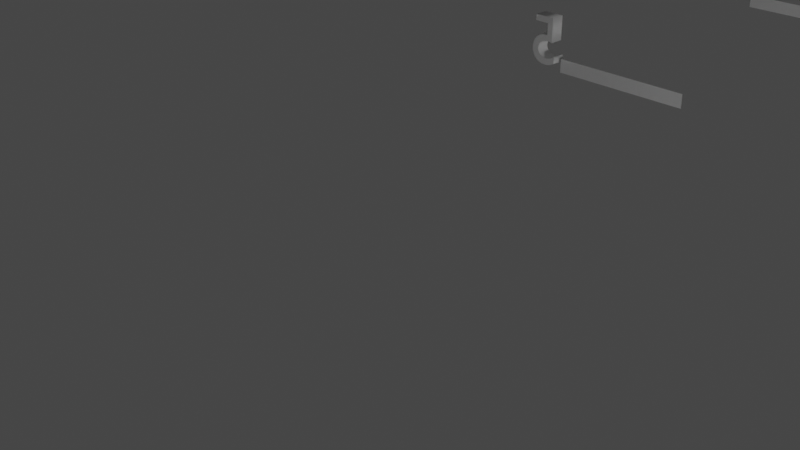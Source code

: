 # Source: repere.blend  (saved by Blender 2.90.8; exported with 4.5.12 LTS)
import bpy
from mathutils import Matrix  # noqa: F401  (used for matrix-valued properties, if any)

bpy.ops.wm.read_factory_settings(use_empty=True)
scene = bpy.context.scene
scene.name = 'Scene'

# ---- collections
col_collection = bpy.data.collections.new('Collection'); scene.collection.children.link(col_collection)

# ---- world
world_world = bpy.data.worlds.new('World'); scene.world = world_world
world_world.use_nodes = True; world_world.node_tree.nodes.clear()
_N = world_world.node_tree.nodes; _L = world_world.node_tree.links
n0 = _N.new('ShaderNodeOutputWorld'); n0.name = 'World Output'; n0.location = (300, 300)
n1 = _N.new('ShaderNodeBackground'); n1.name = 'Background'; n1.location = (10, 300)
n1.inputs[0].default_value = (0.05088, 0.05088, 0.05088, 1.0)
_L.new(n1.outputs[0], n0.inputs[0])
n0.is_active_output = True
world_world.color = (0.05088, 0.05088, 0.05088)
world_world.use_sun_shadow = False
world_world.sun_shadow_jitter_overblur = 0.0

# ---- cameras
cam_camera = bpy.data.cameras.new('Camera')
cam_camera.clip_end = 100.0
cam_camera.ortho_scale = 7.314

# ---- lights
light_light = bpy.data.lights.new('Light', 'POINT')
light_light.transmission_factor = 0.0
light_light.energy = 1000.0
light_light.shadow_soft_size = 0.1
light_light.shadow_maximum_resolution = 0.006
light_light.use_absolute_resolution = True

# ---- meshes
me_cone = bpy.data.meshes.new('Cone')
me_cone.from_pydata([(0.0, 1.0, -1.0), (0.1951, 0.9808, -1.0), (0.3827, 0.9239, -1.0), (0.5556, 0.8315, -1.0), (0.7071, 0.7071, -1.0), (0.8315, 0.5556, -1.0), (0.9239, 0.3827, -1.0), (0.9808, 0.1951, -1.0), (1.0, 7.55e-08, -1.0), (0.9808, -0.1951, -1.0), (0.9239, -0.3827, -1.0), (0.8315, -0.5556, -1.0), (0.7071, -0.7071, -1.0), (0.5556, -0.8315, -1.0), (0.3827, -0.9239, -1.0), (0.1951, -0.9808, -1.0), (-3.258e-07, -1.0, -1.0), (-0.1951, -0.9808, -1.0), (-0.3827, -0.9239, -1.0), (-0.5556, -0.8315, -1.0), (-0.7071, -0.7071, -1.0), (-0.8315, -0.5556, -1.0), (-0.9239, -0.3827, -1.0), (-0.9808, -0.1951, -1.0), (-1.0, 9.656e-07, -1.0), (-0.9808, 0.1951, -1.0), (-0.9239, 0.3827, -1.0), (-0.8315, 0.5556, -1.0), (-0.7071, 0.7071, -1.0), (-0.5556, 0.8315, -1.0), (-0.3827, 0.9239, -1.0), (-0.1951, 0.9808, -1.0), (0.0, 0.0, 1.0)], [], [(0, 32, 1), (1, 32, 2), (2, 32, 3), (3, 32, 4), (4, 32, 5), (5, 32, 6), (6, 32, 7), (7, 32, 8), (8, 32, 9), (9, 32, 10), (10, 32, 11), (11, 32, 12), (12, 32, 13), (13, 32, 14), (14, 32, 15), (15, 32, 16), (16, 32, 17), (17, 32, 18), (18, 32, 19), (19, 32, 20), (20, 32, 21), (21, 32, 22), (22, 32, 23), (23, 32, 24), (24, 32, 25), (25, 32, 26), (26, 32, 27), (27, 32, 28), (28, 32, 29), (29, 32, 30), (0, 1, 2, 3, 4, 5, 6, 7, 8, 9, 10, 11, 12, 13, 14, 15, 16, 17, 18, 19, 20, 21, 22, 23, 24, 25, 26, 27, 28, 29, 30, 31), (30, 32, 31), (31, 32, 0)])
_uv = me_cone.uv_layers.new(name='UVMap')
_uv.uv.foreach_set('vector', [0.25, 0.49, 0.25, 0.25, 0.2968, 0.4854, 0.2968, 0.4854, 0.25, 0.25, 0.3418, 0.4717, 0.3418, 0.4717, 0.25, 0.25, 0.3833, 0.4496, 0.3833, 0.4496, 0.25, 0.25, 0.4197, 0.4197, 0.4197, 0.4197, 0.25, 0.25, 0.4496, 0.3833, 0.4496, 0.3833, 0.25, 0.25, 0.4717, 0.3418, 0.4717, 0.3418, 0.25, 0.25, 0.4854, 0.2968, 0.4854, 0.2968, 0.25, 0.25, 0.49, 0.25, 0.49, 0.25, 0.25, 0.25, 0.4854, 0.2032, 0.4854, 0.2032, 0.25, 0.25, 0.4717, 0.1582, 0.4717, 0.1582, 0.25, 0.25, 0.4496, 0.1167, 0.4496, 0.1167, 0.25, 0.25, 0.4197, 0.08029, 0.4197, 0.08029, 0.25, 0.25, 0.3833, 0.05045, 0.3833, 0.05045, 0.25, 0.25, 0.3418, 0.02827, 0.3418, 0.02827, 0.25, 0.25, 0.2968, 0.01461, 0.2968, 0.01461, 0.25, 0.25, 0.25, 0.01, 0.25, 0.01, 0.25, 0.25, 0.2032, 0.01461, 0.2032, 0.01461, 0.25, 0.25, 0.1582, 0.02827, 0.1582, 0.02827, 0.25, 0.25, 0.1167, 0.05045, 0.1167, 0.05045, 0.25, 0.25, 0.08029, 0.08029, 0.08029, 0.08029, 0.25, 0.25, 0.05045, 0.1167, 0.05045, 0.1167, 0.25, 0.25, 0.02827, 0.1582, 0.02827, 0.1582, 0.25, 0.25, 0.01461, 0.2032, 0.01461, 0.2032, 0.25, 0.25, 0.01, 0.25, 0.01, 0.25, 0.25, 0.25, 0.01461, 0.2968, 0.01461, 0.2968, 0.25, 0.25, 0.02827, 0.3418, 0.02827, 0.3418, 0.25, 0.25, 0.05045, 0.3833, 0.05045, 0.3833, 0.25, 0.25, 0.08029, 0.4197, 0.08029, 0.4197, 0.25, 0.25, 0.1167, 0.4496, 0.1167, 0.4496, 0.25, 0.25, 0.1582, 0.4717, 0.75, 0.49, 0.7968, 0.4854, 0.8418, 0.4717, 0.8833, 0.4496, 0.9197, 0.4197, 0.9496, 0.3833, 0.9717, 0.3418, 0.9854, 0.2968, 0.99, 0.25, 0.9854, 0.2032, 0.9717, 0.1582, 0.9496, 0.1167, 0.9197, 0.08029, 0.8833, 0.05045, 0.8418, 0.02827, 0.7968, 0.01461, 0.75, 0.01, 0.7032, 0.01461, 0.6582, 0.02827, 0.6167, 0.05045, 0.5803, 0.08029, 0.5504, 0.1167, 0.5283, 0.1582, 0.5146, 0.2032, 0.51, 0.25, 0.5146, 0.2968, 0.5283, 0.3418, 0.5504, 0.3833, 0.5803, 0.4197, 0.6167, 0.4496, 0.6582, 0.4717, 0.7032, 0.4854, 0.1582, 0.4717, 0.25, 0.25, 0.2032, 0.4854, 0.2032, 0.4854, 0.25, 0.25, 0.25, 0.49])
me_cone.use_remesh_fix_poles = True
me_cone.use_remesh_preserve_attributes = False
me_cone.use_mirror_vertex_groups = False
me_cone.update()
me_cone_003 = bpy.data.meshes.new('Cone.003')
me_cone_003.from_pydata([(0.0, 1.0, -1.0), (0.1951, 0.9808, -1.0), (0.3827, 0.9239, -1.0), (0.5556, 0.8315, -1.0), (0.7071, 0.7071, -1.0), (0.8315, 0.5556, -1.0), (0.9239, 0.3827, -1.0), (0.9808, 0.1951, -1.0), (1.0, 7.55e-08, -1.0), (0.9808, -0.1951, -1.0), (0.9239, -0.3827, -1.0), (0.8315, -0.5556, -1.0), (0.7071, -0.7071, -1.0), (0.5556, -0.8315, -1.0), (0.3827, -0.9239, -1.0), (0.1951, -0.9808, -1.0), (-3.258e-07, -1.0, -1.0), (-0.1951, -0.9808, -1.0), (-0.3827, -0.9239, -1.0), (-0.5556, -0.8315, -1.0), (-0.7071, -0.7071, -1.0), (-0.8315, -0.5556, -1.0), (-0.9239, -0.3827, -1.0), (-0.9808, -0.1951, -1.0), (-1.0, 9.656e-07, -1.0), (-0.9808, 0.1951, -1.0), (-0.9239, 0.3827, -1.0), (-0.8315, 0.5556, -1.0), (-0.7071, 0.7071, -1.0), (-0.5556, 0.8315, -1.0), (-0.3827, 0.9239, -1.0), (-0.1951, 0.9808, -1.0), (0.0, 0.0, 1.0)], [], [(0, 32, 1), (1, 32, 2), (2, 32, 3), (3, 32, 4), (4, 32, 5), (5, 32, 6), (6, 32, 7), (7, 32, 8), (8, 32, 9), (9, 32, 10), (10, 32, 11), (11, 32, 12), (12, 32, 13), (13, 32, 14), (14, 32, 15), (15, 32, 16), (16, 32, 17), (17, 32, 18), (18, 32, 19), (19, 32, 20), (20, 32, 21), (21, 32, 22), (22, 32, 23), (23, 32, 24), (24, 32, 25), (25, 32, 26), (26, 32, 27), (27, 32, 28), (28, 32, 29), (29, 32, 30), (0, 1, 2, 3, 4, 5, 6, 7, 8, 9, 10, 11, 12, 13, 14, 15, 16, 17, 18, 19, 20, 21, 22, 23, 24, 25, 26, 27, 28, 29, 30, 31), (30, 32, 31), (31, 32, 0)])
_uv = me_cone_003.uv_layers.new(name='UVMap')
_uv.uv.foreach_set('vector', [0.25, 0.49, 0.25, 0.25, 0.2968, 0.4854, 0.2968, 0.4854, 0.25, 0.25, 0.3418, 0.4717, 0.3418, 0.4717, 0.25, 0.25, 0.3833, 0.4496, 0.3833, 0.4496, 0.25, 0.25, 0.4197, 0.4197, 0.4197, 0.4197, 0.25, 0.25, 0.4496, 0.3833, 0.4496, 0.3833, 0.25, 0.25, 0.4717, 0.3418, 0.4717, 0.3418, 0.25, 0.25, 0.4854, 0.2968, 0.4854, 0.2968, 0.25, 0.25, 0.49, 0.25, 0.49, 0.25, 0.25, 0.25, 0.4854, 0.2032, 0.4854, 0.2032, 0.25, 0.25, 0.4717, 0.1582, 0.4717, 0.1582, 0.25, 0.25, 0.4496, 0.1167, 0.4496, 0.1167, 0.25, 0.25, 0.4197, 0.08029, 0.4197, 0.08029, 0.25, 0.25, 0.3833, 0.05045, 0.3833, 0.05045, 0.25, 0.25, 0.3418, 0.02827, 0.3418, 0.02827, 0.25, 0.25, 0.2968, 0.01461, 0.2968, 0.01461, 0.25, 0.25, 0.25, 0.01, 0.25, 0.01, 0.25, 0.25, 0.2032, 0.01461, 0.2032, 0.01461, 0.25, 0.25, 0.1582, 0.02827, 0.1582, 0.02827, 0.25, 0.25, 0.1167, 0.05045, 0.1167, 0.05045, 0.25, 0.25, 0.08029, 0.08029, 0.08029, 0.08029, 0.25, 0.25, 0.05045, 0.1167, 0.05045, 0.1167, 0.25, 0.25, 0.02827, 0.1582, 0.02827, 0.1582, 0.25, 0.25, 0.01461, 0.2032, 0.01461, 0.2032, 0.25, 0.25, 0.01, 0.25, 0.01, 0.25, 0.25, 0.25, 0.01461, 0.2968, 0.01461, 0.2968, 0.25, 0.25, 0.02827, 0.3418, 0.02827, 0.3418, 0.25, 0.25, 0.05045, 0.3833, 0.05045, 0.3833, 0.25, 0.25, 0.08029, 0.4197, 0.08029, 0.4197, 0.25, 0.25, 0.1167, 0.4496, 0.1167, 0.4496, 0.25, 0.25, 0.1582, 0.4717, 0.75, 0.49, 0.7968, 0.4854, 0.8418, 0.4717, 0.8833, 0.4496, 0.9197, 0.4197, 0.9496, 0.3833, 0.9717, 0.3418, 0.9854, 0.2968, 0.99, 0.25, 0.9854, 0.2032, 0.9717, 0.1582, 0.9496, 0.1167, 0.9197, 0.08029, 0.8833, 0.05045, 0.8418, 0.02827, 0.7968, 0.01461, 0.75, 0.01, 0.7032, 0.01461, 0.6582, 0.02827, 0.6167, 0.05045, 0.5803, 0.08029, 0.5504, 0.1167, 0.5283, 0.1582, 0.5146, 0.2032, 0.51, 0.25, 0.5146, 0.2968, 0.5283, 0.3418, 0.5504, 0.3833, 0.5803, 0.4197, 0.6167, 0.4496, 0.6582, 0.4717, 0.7032, 0.4854, 0.1582, 0.4717, 0.25, 0.25, 0.2032, 0.4854, 0.2032, 0.4854, 0.25, 0.25, 0.25, 0.49])
me_cone_003.use_remesh_fix_poles = True
me_cone_003.use_remesh_preserve_attributes = False
me_cone_003.use_mirror_vertex_groups = False
me_cone_003.update()
me_cone_004 = bpy.data.meshes.new('Cone.004')
me_cone_004.from_pydata([(0.0, 1.0, -1.0), (0.1951, 0.9808, -1.0), (0.3827, 0.9239, -1.0), (0.5556, 0.8315, -1.0), (0.7071, 0.7071, -1.0), (0.8315, 0.5556, -1.0), (0.9239, 0.3827, -1.0), (0.9808, 0.1951, -1.0), (1.0, 7.55e-08, -1.0), (0.9808, -0.1951, -1.0), (0.9239, -0.3827, -1.0), (0.8315, -0.5556, -1.0), (0.7071, -0.7071, -1.0), (0.5556, -0.8315, -1.0), (0.3827, -0.9239, -1.0), (0.1951, -0.9808, -1.0), (-3.258e-07, -1.0, -1.0), (-0.1951, -0.9808, -1.0), (-0.3827, -0.9239, -1.0), (-0.5556, -0.8315, -1.0), (-0.7071, -0.7071, -1.0), (-0.8315, -0.5556, -1.0), (-0.9239, -0.3827, -1.0), (-0.9808, -0.1951, -1.0), (-1.0, 9.656e-07, -1.0), (-0.9808, 0.1951, -1.0), (-0.9239, 0.3827, -1.0), (-0.8315, 0.5556, -1.0), (-0.7071, 0.7071, -1.0), (-0.5556, 0.8315, -1.0), (-0.3827, 0.9239, -1.0), (-0.1951, 0.9808, -1.0), (0.0, 0.0, 1.0)], [], [(0, 32, 1), (1, 32, 2), (2, 32, 3), (3, 32, 4), (4, 32, 5), (5, 32, 6), (6, 32, 7), (7, 32, 8), (8, 32, 9), (9, 32, 10), (10, 32, 11), (11, 32, 12), (12, 32, 13), (13, 32, 14), (14, 32, 15), (15, 32, 16), (16, 32, 17), (17, 32, 18), (18, 32, 19), (19, 32, 20), (20, 32, 21), (21, 32, 22), (22, 32, 23), (23, 32, 24), (24, 32, 25), (25, 32, 26), (26, 32, 27), (27, 32, 28), (28, 32, 29), (29, 32, 30), (0, 1, 2, 3, 4, 5, 6, 7, 8, 9, 10, 11, 12, 13, 14, 15, 16, 17, 18, 19, 20, 21, 22, 23, 24, 25, 26, 27, 28, 29, 30, 31), (30, 32, 31), (31, 32, 0)])
_uv = me_cone_004.uv_layers.new(name='UVMap')
_uv.uv.foreach_set('vector', [0.25, 0.49, 0.25, 0.25, 0.2968, 0.4854, 0.2968, 0.4854, 0.25, 0.25, 0.3418, 0.4717, 0.3418, 0.4717, 0.25, 0.25, 0.3833, 0.4496, 0.3833, 0.4496, 0.25, 0.25, 0.4197, 0.4197, 0.4197, 0.4197, 0.25, 0.25, 0.4496, 0.3833, 0.4496, 0.3833, 0.25, 0.25, 0.4717, 0.3418, 0.4717, 0.3418, 0.25, 0.25, 0.4854, 0.2968, 0.4854, 0.2968, 0.25, 0.25, 0.49, 0.25, 0.49, 0.25, 0.25, 0.25, 0.4854, 0.2032, 0.4854, 0.2032, 0.25, 0.25, 0.4717, 0.1582, 0.4717, 0.1582, 0.25, 0.25, 0.4496, 0.1167, 0.4496, 0.1167, 0.25, 0.25, 0.4197, 0.08029, 0.4197, 0.08029, 0.25, 0.25, 0.3833, 0.05045, 0.3833, 0.05045, 0.25, 0.25, 0.3418, 0.02827, 0.3418, 0.02827, 0.25, 0.25, 0.2968, 0.01461, 0.2968, 0.01461, 0.25, 0.25, 0.25, 0.01, 0.25, 0.01, 0.25, 0.25, 0.2032, 0.01461, 0.2032, 0.01461, 0.25, 0.25, 0.1582, 0.02827, 0.1582, 0.02827, 0.25, 0.25, 0.1167, 0.05045, 0.1167, 0.05045, 0.25, 0.25, 0.08029, 0.08029, 0.08029, 0.08029, 0.25, 0.25, 0.05045, 0.1167, 0.05045, 0.1167, 0.25, 0.25, 0.02827, 0.1582, 0.02827, 0.1582, 0.25, 0.25, 0.01461, 0.2032, 0.01461, 0.2032, 0.25, 0.25, 0.01, 0.25, 0.01, 0.25, 0.25, 0.25, 0.01461, 0.2968, 0.01461, 0.2968, 0.25, 0.25, 0.02827, 0.3418, 0.02827, 0.3418, 0.25, 0.25, 0.05045, 0.3833, 0.05045, 0.3833, 0.25, 0.25, 0.08029, 0.4197, 0.08029, 0.4197, 0.25, 0.25, 0.1167, 0.4496, 0.1167, 0.4496, 0.25, 0.25, 0.1582, 0.4717, 0.75, 0.49, 0.7968, 0.4854, 0.8418, 0.4717, 0.8833, 0.4496, 0.9197, 0.4197, 0.9496, 0.3833, 0.9717, 0.3418, 0.9854, 0.2968, 0.99, 0.25, 0.9854, 0.2032, 0.9717, 0.1582, 0.9496, 0.1167, 0.9197, 0.08029, 0.8833, 0.05045, 0.8418, 0.02827, 0.7968, 0.01461, 0.75, 0.01, 0.7032, 0.01461, 0.6582, 0.02827, 0.6167, 0.05045, 0.5803, 0.08029, 0.5504, 0.1167, 0.5283, 0.1582, 0.5146, 0.2032, 0.51, 0.25, 0.5146, 0.2968, 0.5283, 0.3418, 0.5504, 0.3833, 0.5803, 0.4197, 0.6167, 0.4496, 0.6582, 0.4717, 0.7032, 0.4854, 0.1582, 0.4717, 0.25, 0.25, 0.2032, 0.4854, 0.2032, 0.4854, 0.25, 0.25, 0.25, 0.49])
me_cone_004.use_remesh_fix_poles = True
me_cone_004.use_remesh_preserve_attributes = False
me_cone_004.use_mirror_vertex_groups = False
me_cone_004.update()
me_plane = bpy.data.meshes.new('Plane')
me_plane.from_pydata([(-1.0, -1.0, 0.0), (1.0, -1.0, 0.0), (-1.0, 1.0, 0.0), (1.0, 1.0, 0.0)], [], [(0, 1, 3, 2)])
_uv = me_plane.uv_layers.new(name='UVMap')
_uv.uv.foreach_set('vector', [0.0, 0.0, 1.0, 0.0, 1.0, 1.0, 0.0, 1.0])
me_plane.use_remesh_fix_poles = True
me_plane.use_remesh_preserve_attributes = False
me_plane.use_mirror_vertex_groups = False
me_plane.update()
me_plane_001 = bpy.data.meshes.new('Plane.001')
me_plane_001.from_pydata([(-1.0, -1.0, 0.0), (1.0, -1.0, 0.0), (-1.0, 1.0, 0.0), (1.0, 1.0, 0.0)], [], [(0, 1, 3, 2)])
_uv = me_plane_001.uv_layers.new(name='UVMap')
_uv.uv.foreach_set('vector', [0.0, 0.0, 1.0, 0.0, 1.0, 1.0, 0.0, 1.0])
me_plane_001.use_remesh_fix_poles = True
me_plane_001.use_remesh_preserve_attributes = False
me_plane_001.use_mirror_vertex_groups = False
me_plane_001.update()
me_plane_002 = bpy.data.meshes.new('Plane.002')
me_plane_002.from_pydata([(-1.0, -1.0, 0.0), (1.0, -1.0, 0.0), (-1.0, 1.0, 0.0), (1.0, 1.0, 0.0)], [], [(0, 1, 3, 2)])
_uv = me_plane_002.uv_layers.new(name='UVMap')
_uv.uv.foreach_set('vector', [0.0, 0.0, 1.0, 0.0, 1.0, 1.0, 0.0, 1.0])
me_plane_002.use_remesh_fix_poles = True
me_plane_002.use_remesh_preserve_attributes = False
me_plane_002.use_mirror_vertex_groups = False
me_plane_002.update()
me_plane_003 = bpy.data.meshes.new('Plane.003')
me_plane_003.from_pydata([(-1.0, -1.0, 0.0), (1.0, -1.0, 0.0), (-1.0, 1.0, 0.0), (1.0, 1.0, 0.0)], [], [(0, 1, 3, 2)])
_uv = me_plane_003.uv_layers.new(name='UVMap')
_uv.uv.foreach_set('vector', [0.0, 0.0, 1.0, 0.0, 1.0, 1.0, 0.0, 1.0])
me_plane_003.use_remesh_fix_poles = True
me_plane_003.use_remesh_preserve_attributes = False
me_plane_003.use_mirror_vertex_groups = False
me_plane_003.update()
me_plane_004 = bpy.data.meshes.new('Plane.004')
me_plane_004.from_pydata([(-1.0, -1.0, 0.0), (1.0, -1.0, 0.0), (-1.0, 1.0, 0.0), (1.0, 1.0, 0.0)], [], [(0, 1, 3, 2)])
_uv = me_plane_004.uv_layers.new(name='UVMap')
_uv.uv.foreach_set('vector', [0.0, 0.0, 1.0, 0.0, 1.0, 1.0, 0.0, 1.0])
me_plane_004.use_remesh_fix_poles = True
me_plane_004.use_remesh_preserve_attributes = False
me_plane_004.use_mirror_vertex_groups = False
me_plane_004.update()
me_plane_005 = bpy.data.meshes.new('Plane.005')
me_plane_005.from_pydata([(-1.0, -1.0, 0.0), (1.0, -1.0, 0.0), (-1.0, 1.0, 0.0), (1.0, 1.0, 0.0)], [], [(0, 1, 3, 2)])
_uv = me_plane_005.uv_layers.new(name='UVMap')
_uv.uv.foreach_set('vector', [0.0, 0.0, 1.0, 0.0, 1.0, 1.0, 0.0, 1.0])
me_plane_005.use_remesh_fix_poles = True
me_plane_005.use_remesh_preserve_attributes = False
me_plane_005.use_mirror_vertex_groups = False
me_plane_005.update()
me_plane_006 = bpy.data.meshes.new('Plane.006')
me_plane_006.from_pydata([(-1.0, -1.0, 0.0), (1.0, -1.0, 0.0), (-1.0, 1.0, 0.0), (1.0, 1.0, 0.0)], [], [(0, 1, 3, 2)])
_uv = me_plane_006.uv_layers.new(name='UVMap')
_uv.uv.foreach_set('vector', [0.0, 0.0, 1.0, 0.0, 1.0, 1.0, 0.0, 1.0])
me_plane_006.use_remesh_fix_poles = True
me_plane_006.use_remesh_preserve_attributes = False
me_plane_006.use_mirror_vertex_groups = False
me_plane_006.update()

# ---- curves / text
cu_surface = bpy.data.curves.new('Surface', 'CURVE')
cu_surface.dimensions = '3D'
_sp = cu_surface.splines.new('NURBS'); _sp.points.add(15)
_sp.points.foreach_set('co', [0.0, -1.0, -1.0, 1.0, -1.0, -1.0, -1.0, 0.3536, -1.0, 0.0, -1.0, 1.0, -1.0, 1.0, -1.0, 0.3536, 0.0, 1.0, -1.0, 1.0, 1.0, 1.0, -1.0, 0.3536, 1.0, 0.0, -1.0, 1.0, 1.0, -1.0, -1.0, 0.3536, 0.0, -1.0, 1.0, 1.0, -1.0, -1.0, 1.0, 0.3536, -1.0, 0.0, 1.0, 1.0, -1.0, 1.0, 1.0, 0.3536, 0.0, 1.0, 1.0, 1.0, 1.0, 1.0, 1.0, 0.3536, 1.0, 0.0, 1.0, 1.0, 1.0, -1.0, 1.0, 0.3536])
_sp.order_v = 2
_sp.resolution_v = 4
_sp.use_cyclic_u = True
cu_surface.use_path_clamp = True
cu_surface.resolution_v = 4
cu_surface.fill_mode = 'FULL'
cu_surface_003 = bpy.data.curves.new('Surface.003', 'CURVE')
cu_surface_003.dimensions = '3D'
_sp = cu_surface_003.splines.new('NURBS'); _sp.points.add(15)
_sp.points.foreach_set('co', [0.0, -1.0, -1.0, 1.0, -1.0, -1.0, -1.0, 0.3536, -1.0, 0.0, -1.0, 1.0, -1.0, 1.0, -1.0, 0.3536, 0.0, 1.0, -1.0, 1.0, 1.0, 1.0, -1.0, 0.3536, 1.0, 0.0, -1.0, 1.0, 1.0, -1.0, -1.0, 0.3536, 0.0, -1.0, 1.0, 1.0, -1.0, -1.0, 1.0, 0.3536, -1.0, 0.0, 1.0, 1.0, -1.0, 1.0, 1.0, 0.3536, 0.0, 1.0, 1.0, 1.0, 1.0, 1.0, 1.0, 0.3536, 1.0, 0.0, 1.0, 1.0, 1.0, -1.0, 1.0, 0.3536])
_sp.order_v = 2
_sp.resolution_v = 4
_sp.use_cyclic_u = True
cu_surface_003.use_path_clamp = True
cu_surface_003.resolution_v = 4
cu_surface_003.fill_mode = 'FULL'
cu_surface_004 = bpy.data.curves.new('Surface.004', 'CURVE')
cu_surface_004.dimensions = '3D'
_sp = cu_surface_004.splines.new('NURBS'); _sp.points.add(15)
_sp.points.foreach_set('co', [0.0, -1.0, -1.0, 1.0, -1.0, -1.0, -1.0, 0.3536, -1.0, 0.0, -1.0, 1.0, -1.0, 1.0, -1.0, 0.3536, 0.0, 1.0, -1.0, 1.0, 1.0, 1.0, -1.0, 0.3536, 1.0, 0.0, -1.0, 1.0, 1.0, -1.0, -1.0, 0.3536, 0.0, -1.0, 1.0, 1.0, -1.0, -1.0, 1.0, 0.3536, -1.0, 0.0, 1.0, 1.0, -1.0, 1.0, 1.0, 0.3536, 0.0, 1.0, 1.0, 1.0, 1.0, 1.0, 1.0, 0.3536, 1.0, 0.0, 1.0, 1.0, 1.0, -1.0, 1.0, 0.3536])
_sp.order_v = 2
_sp.resolution_v = 4
_sp.use_cyclic_u = True
cu_surface_004.use_path_clamp = True
cu_surface_004.resolution_v = 4
cu_surface_004.fill_mode = 'FULL'
txt_x = bpy.data.curves.new('x', 'FONT')
txt_x.dimensions = '2D'
txt_x.body = 'X'
txt_x.use_path_clamp = True
txt_x.extrude = 0.1
txt_text = bpy.data.curves.new('Text', 'FONT')
txt_text.dimensions = '2D'
txt_text.body = 'Y'
txt_text.use_path_clamp = True
txt_text.extrude = 0.1
txt_text_001 = bpy.data.curves.new('Text.001', 'FONT')
txt_text_001.dimensions = '2D'
txt_text_001.body = 'Z'
txt_text_001.use_path_clamp = True
txt_text_001.extrude = 0.1
txt_text_002 = bpy.data.curves.new('Text.002', 'FONT')
txt_text_002.dimensions = '2D'
txt_text_002.body = '10'
txt_text_002.use_path_clamp = True
txt_text_002.extrude = 0.1
txt_text_003 = bpy.data.curves.new('Text.003', 'FONT')
txt_text_003.dimensions = '2D'
txt_text_003.body = '5'
txt_text_003.use_path_clamp = True
txt_text_003.extrude = 0.1
txt_text_004 = bpy.data.curves.new('Text.004', 'FONT')
txt_text_004.dimensions = '2D'
txt_text_004.body = '5'
txt_text_004.use_path_clamp = True
txt_text_004.extrude = 0.1
txt_text_005 = bpy.data.curves.new('Text.005', 'FONT')
txt_text_005.dimensions = '2D'
txt_text_005.body = '5'
txt_text_005.use_path_clamp = True
txt_text_005.extrude = 0.1
txt_text_006 = bpy.data.curves.new('Text.006', 'FONT')
txt_text_006.dimensions = '2D'
txt_text_006.body = '10\n'
txt_text_006.use_path_clamp = True
txt_text_006.extrude = 0.1
txt_text_007 = bpy.data.curves.new('Text.007', 'FONT')
txt_text_007.dimensions = '2D'
txt_text_007.body = '10\n'
txt_text_007.use_path_clamp = True
txt_text_007.extrude = 0.1

# ---- objects
ob_light = bpy.data.objects.new('Light', light_light)
ob_camera = bpy.data.objects.new('Camera', cam_camera)
ob_surface = bpy.data.objects.new('Surface', cu_surface)
ob_surface_001 = bpy.data.objects.new('Surface.001', cu_surface_003)
ob_surface_002 = bpy.data.objects.new('Surface.002', cu_surface_004)
ob_cone = bpy.data.objects.new('Cone', me_cone)
ob_cone_001 = bpy.data.objects.new('Cone.001', me_cone_003)
ob_cone_002 = bpy.data.objects.new('Cone.002', me_cone_004)
ob_x = bpy.data.objects.new('x', txt_x)
ob_text = bpy.data.objects.new('Text', txt_text)
ob_text_001 = bpy.data.objects.new('Text.001', txt_text_001)
ob_plane = bpy.data.objects.new('Plane', me_plane)
ob_plane_001 = bpy.data.objects.new('Plane.001', me_plane_001)
ob_plane_002 = bpy.data.objects.new('Plane.002', me_plane_002)
ob_plane_003 = bpy.data.objects.new('Plane.003', me_plane_003)
ob_plane_004 = bpy.data.objects.new('Plane.004', me_plane_004)
ob_plane_005 = bpy.data.objects.new('Plane.005', me_plane_005)
ob_plane_006 = bpy.data.objects.new('Plane.006', me_plane_006)
ob_text_002 = bpy.data.objects.new('Text.002', txt_text_002)
ob_text_003 = bpy.data.objects.new('Text.003', txt_text_003)
ob_text_004 = bpy.data.objects.new('Text.004', txt_text_004)
ob_text_005 = bpy.data.objects.new('Text.005', txt_text_005)
ob_text_006 = bpy.data.objects.new('Text.006', txt_text_006)
ob_text_007 = bpy.data.objects.new('Text.007', txt_text_007)

# ---- transforms, parenting, visibility, modifiers, constraints
ob_light.location = (10.0, 0.0, 0.0)
ob_light.rotation_euler = (0.6503, 0.05522, 1.866)
ob_light.lock_rotations_4d = False
ob_light.empty_display_type = 'ARROWS'
ob_light.color = (0.0, 0.0, 0.0, 0.0)
ob_light.lineart.crease_threshold = 0.0
ob_camera.location = (7.359, -6.926, 4.958)
ob_camera.rotation_euler = (1.109, 0.0, 0.8149)
ob_camera.lock_rotations_4d = False
ob_camera.empty_display_type = 'ARROWS'
ob_camera.color = (0.0, 0.0, 0.0, 0.0)
ob_camera.display_type = 'WIRE'
ob_camera.lineart.crease_threshold = 0.0
ob_surface.location = (5.0, 0.0, 0.0)
ob_surface.rotation_euler = (1.571, 0.0, 1.571)
ob_surface.scale = (0.1, 0.1, 5.0)
ob_surface.empty_image_offset = (0.0, 0.0)
ob_surface.lineart.crease_threshold = 0.0
ob_surface_001.location = (0.0, 0.0, 5.0)
ob_surface_001.scale = (0.1, 0.1, 5.0)
ob_surface_001.empty_image_offset = (0.0, 0.0)
ob_surface_001.lineart.crease_threshold = 0.0
ob_surface_002.location = (0.0, 5.0, 0.0)
ob_surface_002.rotation_euler = (1.571, 0.0, 0.0)
ob_surface_002.scale = (0.1, 0.1, 5.0)
ob_surface_002.empty_image_offset = (0.0, 0.0)
ob_surface_002.lineart.crease_threshold = 0.0
ob_cone.location = (0.0, 11.0, 0.0)
ob_cone.rotation_euler = (4.712, 1.571, 0.0)
ob_cone.scale = (0.5, 0.5, 0.5)
ob_cone.lineart.crease_threshold = 0.0
ob_cone_001.location = (0.0, 0.0, 11.0)
ob_cone_001.scale = (0.5, 0.5, 0.5)
ob_cone_001.lineart.crease_threshold = 0.0
ob_cone_002.location = (11.0, 0.0, 0.0)
ob_cone_002.rotation_euler = (0.0, 1.571, 0.0)
ob_cone_002.scale = (0.5, 0.5, 0.5)
ob_cone_002.lineart.crease_threshold = 0.0
ob_x.location = (12.0, -0.5, 0.0)
ob_x.rotation_euler = (1.571, 0.0, 1.571)
ob_x.lineart.crease_threshold = 0.0
ob_text.location = (0.0, 12.0, 0.0)
ob_text.rotation_euler = (1.571, 0.0, 0.0)
ob_text.lineart.crease_threshold = 0.0
ob_text_001.location = (0.0, -0.5, 12.0)
ob_text_001.rotation_euler = (1.571, 0.0, 1.571)
ob_text_001.lineart.crease_threshold = 0.0
ob_plane.location = (-1.0, 5.0, 0.0)
ob_plane.rotation_euler = (1.571, 0.0, 0.0)
ob_plane.scale = (1.0, 0.1, 1.0)
ob_plane.lineart.crease_threshold = 0.0
ob_plane_001.location = (-0.7, -0.7, 10.0)
ob_plane_001.rotation_euler = (0.0, 0.0, 0.7854)
ob_plane_001.scale = (1.0, 0.1, 1.0)
ob_plane_001.lineart.crease_threshold = 0.0
ob_plane_002.location = (-0.7, -0.7, 5.0)
ob_plane_002.rotation_euler = (0.0, 0.0, 0.7854)
ob_plane_002.scale = (1.0, 0.1, 1.0)
ob_plane_002.lineart.crease_threshold = 0.0
ob_plane_003.location = (-0.7, -0.7, 10.0)
ob_plane_003.rotation_euler = (0.0, 0.0, 0.7854)
ob_plane_003.scale = (1.0, 0.1, 1.0)
ob_plane_003.lineart.crease_threshold = 0.0
ob_plane_004.location = (-1.0, 10.0, 0.0)
ob_plane_004.rotation_euler = (1.571, 0.0, 0.0)
ob_plane_004.scale = (1.0, 0.1, 1.0)
ob_plane_004.lineart.crease_threshold = 0.0
ob_plane_005.location = (5.0, -1.0, 0.0)
ob_plane_005.rotation_euler = (1.571, 0.0, 1.571)
ob_plane_005.scale = (1.0, 0.1, 1.0)
ob_plane_005.lineart.crease_threshold = 0.0
ob_plane_006.location = (10.0, -1.0, 0.0)
ob_plane_006.rotation_euler = (1.571, 0.0, 1.571)
ob_plane_006.scale = (1.0, 0.1, 1.0)
ob_plane_006.lineart.crease_threshold = 0.0
ob_text_002.location = (10.0, -3.0, 0.0)
ob_text_002.rotation_euler = (1.571, 0.0, 1.571)
ob_text_002.lineart.crease_threshold = 0.0
ob_text_003.location = (-2.5, -2.5, 5.0)
ob_text_003.rotation_euler = (1.571, 0.0, 0.7854)
ob_text_003.lineart.crease_threshold = 0.0
ob_text_004.location = (-2.0, 5.0, 0.0)
ob_text_004.rotation_euler = (1.571, 0.0, 3.142)
ob_text_004.lineart.crease_threshold = 0.0
ob_text_005.location = (5.0, -3.0, 0.0)
ob_text_005.rotation_euler = (1.571, 0.0, 1.571)
ob_text_005.lineart.crease_threshold = 0.0
ob_text_006.location = (-2.0, 10.0, 0.0)
ob_text_006.rotation_euler = (1.571, 0.0, 3.142)
ob_text_006.lineart.crease_threshold = 0.0
ob_text_007.location = (-2.5, -2.5, 10.0)
ob_text_007.rotation_euler = (1.571, 0.0, 0.7854)
ob_text_007.lineart.crease_threshold = 0.0

# ---- collection membership
col_collection.objects.link(ob_light)
col_collection.objects.link(ob_camera)
col_collection.objects.link(ob_surface)
col_collection.objects.link(ob_surface_001)
col_collection.objects.link(ob_surface_002)
col_collection.objects.link(ob_cone)
col_collection.objects.link(ob_cone_001)
col_collection.objects.link(ob_cone_002)
col_collection.objects.link(ob_x)
col_collection.objects.link(ob_text)
col_collection.objects.link(ob_text_001)
col_collection.objects.link(ob_plane)
col_collection.objects.link(ob_plane_001)
col_collection.objects.link(ob_plane_002)
col_collection.objects.link(ob_plane_003)
col_collection.objects.link(ob_plane_004)
col_collection.objects.link(ob_plane_005)
col_collection.objects.link(ob_plane_006)
col_collection.objects.link(ob_text_002)
col_collection.objects.link(ob_text_003)
col_collection.objects.link(ob_text_004)
col_collection.objects.link(ob_text_005)
col_collection.objects.link(ob_text_006)
col_collection.objects.link(ob_text_007)

# ---- scene / render settings (as saved in the file)
scene.camera = ob_camera
scene.frame_start = 1; scene.frame_end = 250; scene.frame_set(1)
scene.render.engine = 'BLENDER_EEVEE_NEXT'
scene.cycles.use_denoising = False
scene.cycles.samples = 128
scene.cycles.sampling_pattern = 'TABULATED_SOBOL'
scene.cycles.use_adaptive_sampling = False
scene.cycles.use_light_tree = False
scene.view_settings.view_transform = 'Filmic'
bpy.context.view_layer.update()
